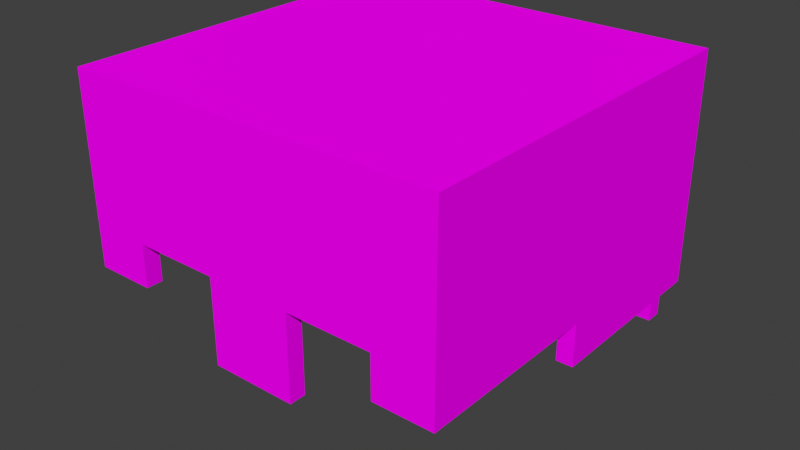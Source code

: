 # Source: generic_1_helmet.blend  (saved by Blender 3.1.7; exported with 4.5.12 LTS)
import bpy
from mathutils import Matrix  # noqa: F401  (used for matrix-valued properties, if any)

bpy.ops.wm.read_factory_settings(use_empty=True)
scene = bpy.context.scene
scene.name = 'Scene'

# ---- collections
col_generic_1_helmet = bpy.data.collections.new('generic_1_helmet'); scene.collection.children.link(col_generic_1_helmet)

# ---- images (referenced by path relative to the original .blend; pixels are not part of the script)
import os
ASSET_DIR = os.environ.get("B2B_ASSET_DIR", "")  # directory of the original .blend (textures are referenced by path, not embedded)
HERE = os.path.dirname(os.path.abspath(__file__))  # packed textures are extracted next to this script under _unpacked/

def load_image(name, relpath, width, height, colorspace="sRGB"):
    """Load a texture the original file referenced (path relative to the .blend, or extracted next to this script)."""
    p = next((c for c in (os.path.join(HERE, relpath), os.path.join(ASSET_DIR, relpath)) if relpath and os.path.exists(c)), "")
    if p:
        img = bpy.data.images.load(p, check_existing=True)
        img.name = name
    else:  # same state as the original file: an image datablock whose file is absent (Cycles renders it pink)
        img = bpy.data.images.new(name, width, height)
        img.source = "FILE"
        img.filepath = "//" + (relpath or name)
    img.colorspace_settings.name = colorspace
    return img
img_diamond_layer_1_png = load_image('diamond_layer_1.png', 'textures/diamond_layer_1.png', 1024, 1024, 'sRGB')
img_gold_layer_1_png = load_image('gold_layer_1.png', 'textures/gold_layer_1.png', 1024, 1024, 'sRGB')
img_iron_layer_1_png = load_image('iron_layer_1.png', 'textures/iron_layer_1.png', 1024, 1024, 'sRGB')

# ---- materials (node trees are filled in below, after node groups)
mat_generic_helmet = bpy.data.materials.new('Generic Helmet')
mat_generic_helmet.roughness = 1.0
mat_generic_helmet.specular_intensity = 0.0

# ---- node groups
ng_generic_helmet = bpy.data.node_groups.new('Generic Helmet', 'ShaderNodeTree')
_s = ng_generic_helmet.interface.new_socket(name='BSDF', in_out='OUTPUT', socket_type='NodeSocketShader')
_s = ng_generic_helmet.interface.new_socket(name='Armor Type', in_out='INPUT', socket_type='NodeSocketFloat')
_s.min_value = 0.0
_s.max_value = 2.0
_s = ng_generic_helmet.interface.new_socket(name='Subsurface', in_out='INPUT', socket_type='NodeSocketFloat')
_s.subtype = 'FACTOR'
_s.min_value = 0.0
_s.max_value = 1.0
_s = ng_generic_helmet.interface.new_socket(name='Subsurface Radius', in_out='INPUT', socket_type='NodeSocketVector')
_s.default_value = (1.0, 0.2, 0.1)
_s.min_value = 0.0
_s.max_value = 100.0
_s = ng_generic_helmet.interface.new_socket(name='Metallic', in_out='INPUT', socket_type='NodeSocketFloat')
_s.subtype = 'FACTOR'
_s.min_value = 0.0
_s.max_value = 1.0
_s = ng_generic_helmet.interface.new_socket(name='Specular', in_out='INPUT', socket_type='NodeSocketFloat')
_s.subtype = 'FACTOR'
_s.min_value = 0.0
_s.max_value = 1.0
_s = ng_generic_helmet.interface.new_socket(name='Roughness', in_out='INPUT', socket_type='NodeSocketFloat')
_s.subtype = 'FACTOR'
_s.default_value = 1.0
_s.min_value = 0.0
_s.max_value = 1.0
_s = ng_generic_helmet.interface.new_socket(name='Clearcoat', in_out='INPUT', socket_type='NodeSocketFloat')
_s.subtype = 'FACTOR'
_s.min_value = 0.0
_s.max_value = 1.0
_s = ng_generic_helmet.interface.new_socket(name='Clearcoat Roughness', in_out='INPUT', socket_type='NodeSocketFloat')
_s.subtype = 'FACTOR'
_s.default_value = 0.03
_s.min_value = 0.0
_s.max_value = 1.0
_s = ng_generic_helmet.interface.new_socket(name='Normal', in_out='INPUT', socket_type='NodeSocketVector')
_s.hide_value = True
_N = ng_generic_helmet.nodes; _L = ng_generic_helmet.links
n0 = _N.new('ShaderNodeTexImage'); n0.name = 'Image Texture'; n0.location = (-378, -378)
n0.image = img_diamond_layer_1_png
n0.interpolation = 'Closest'
n1 = _N.new('ShaderNodeTexImage'); n1.name = 'Image Texture.001'; n1.location = (-375, -124)
n1.image = img_gold_layer_1_png
n1.interpolation = 'Closest'
n2 = _N.new('ShaderNodeTexImage'); n2.name = 'Image Texture.002'; n2.location = (-378, 131)
n2.image = img_iron_layer_1_png
n2.interpolation = 'Closest'
n3 = _N.new('ShaderNodeMath'); n3.name = 'Math.001'; n3.location = (15, 355)
n3.operation = 'SUBTRACT'
n3.inputs[1].default_value = 1.0
n4 = _N.new('ShaderNodeMath'); n4.name = 'Math'; n4.location = (-222, 378)
n4.operation = 'SNAP'
n4.inputs[1].default_value = 1.0
n5 = _N.new('ShaderNodeMix'); n5.name = 'Mix'; n5.location = (115, 118)
n5.data_type = 'RGBA'
n6 = _N.new('NodeGroupOutput'); n6.name = 'Group Output'; n6.location = (774, 0)
n7 = _N.new('ShaderNodeMix'); n7.name = 'Mix.001'; n7.location = (308, 128)
n7.data_type = 'RGBA'
n8 = _N.new('ShaderNodeBsdfPrincipled'); n8.name = 'Principled BSDF'; n8.location = (484, 166)
n8.distribution = 'GGX'
n8.subsurface_method = 'RANDOM_WALK_SKIN'
n8.inputs[3].default_value = 1.45
n8.inputs[8].default_value = 1.0
n8.inputs[21].default_value = 1.2
n8.inputs[27].default_value = (0.0, 0.0, 0.0, 1.0)
n8.inputs[28].default_value = 1.0
n9 = _N.new('ShaderNodeMath'); n9.name = 'Math.002'; n9.location = (-442, 347)
n9.inputs[1].default_value = 0.1
n10 = _N.new('NodeGroupInput'); n10.name = 'Group Input'; n10.location = (-662, 204)
n11 = _N.new('ShaderNodeMix'); n11.name = 'Mix.002'; n11.location = (314, 46)
n11.data_type = 'RGBA'
_L.new(n9.outputs[0], n4.inputs[0])
_L.new(n8.outputs[0], n6.inputs[0])
_L.new(n5.outputs[2], n7.inputs[6])
_L.new(n2.outputs[0], n5.inputs[6])
_L.new(n1.outputs[0], n5.inputs[7])
_L.new(n0.outputs[0], n7.inputs[7])
_L.new(n4.outputs[0], n3.inputs[0])
_L.new(n4.outputs[0], n5.inputs[0])
_L.new(n3.outputs[0], n7.inputs[0])
_L.new(n10.outputs[2], n8.inputs[9])
_L.new(n10.outputs[3], n8.inputs[1])
_L.new(n10.outputs[4], n8.inputs[13])
_L.new(n10.outputs[5], n8.inputs[2])
_L.new(n10.outputs[6], n8.inputs[19])
_L.new(n10.outputs[7], n8.inputs[20])
_L.new(n10.outputs[8], n8.inputs[5])
_L.new(n10.outputs[0], n9.inputs[0])
_L.new(n7.outputs[2], n11.inputs[6])
_L.new(n7.outputs[2], n11.inputs[7])
_L.new(n10.outputs[1], n11.inputs[0])
_L.new(n10.outputs[1], n8.inputs[10])
_L.new(n11.outputs[2], n8.inputs[0])
n6.is_active_output = True
ng_auto_smooth = bpy.data.node_groups.new('Auto Smooth', 'GeometryNodeTree')
_s = ng_auto_smooth.interface.new_socket(name='Geometry', in_out='OUTPUT', socket_type='NodeSocketGeometry')
_s = ng_auto_smooth.interface.new_socket(name='Geometry', in_out='INPUT', socket_type='NodeSocketGeometry')
_s = ng_auto_smooth.interface.new_socket(name='Angle', in_out='INPUT', socket_type='NodeSocketFloat')
_s.subtype = 'ANGLE'
_s.min_value = 0.0
_s.max_value = 3.142
ng_auto_smooth.is_modifier = True
_N = ng_auto_smooth.nodes; _L = ng_auto_smooth.links
n0 = _N.new('NodeGroupOutput'); n0.name = 'Group Output'; n0.location = (480, -100)
n1 = _N.new('NodeGroupInput'); n1.name = 'Group Input'; n1.location = (-420, -300)
n2 = _N.new('NodeGroupInput'); n2.name = 'Group Input.001'; n2.location = (-60, -100)
n3 = _N.new('GeometryNodeSetShadeSmooth'); n3.name = 'Set Shade Smooth'; n3.location = (120, -100)
n3.domain = 'EDGE'
n4 = _N.new('GeometryNodeSetShadeSmooth'); n4.name = 'Set Shade Smooth.001'; n4.location = (300, -100)
n5 = _N.new('GeometryNodeInputMeshEdgeAngle'); n5.name = 'Edge Angle'; n5.location = (-420, -220)
n6 = _N.new('GeometryNodeInputEdgeSmooth'); n6.name = 'Is Edge Smooth'; n6.location = (-60, -160)
n7 = _N.new('GeometryNodeInputShadeSmooth'); n7.name = 'Is Face Smooth'; n7.location = (-240, -340)
n8 = _N.new('FunctionNodeBooleanMath'); n8.name = 'Boolean Math'; n8.location = (-60, -220)
n9 = _N.new('FunctionNodeCompare'); n9.name = 'Compare'; n9.location = (-240, -180)
n9.operation = 'LESS_EQUAL'
_L.new(n5.outputs[0], n9.inputs[0])
_L.new(n4.outputs[0], n0.inputs[0])
_L.new(n1.outputs[1], n9.inputs[1])
_L.new(n9.outputs[0], n8.inputs[0])
_L.new(n7.outputs[0], n8.inputs[1])
_L.new(n2.outputs[0], n3.inputs[0])
_L.new(n6.outputs[0], n3.inputs[1])
_L.new(n3.outputs[0], n4.inputs[0])
_L.new(n8.outputs[0], n3.inputs[2])
n0.is_active_output = True

# ---- material node trees
mat_generic_helmet.use_nodes = True; mat_generic_helmet.node_tree.nodes.clear()
_N = mat_generic_helmet.node_tree.nodes; _L = mat_generic_helmet.node_tree.links
n0 = _N.new('ShaderNodeOutputMaterial'); n0.name = 'Material Output'; n0.location = (495, 300)
n1 = _N.new('ShaderNodeGroup'); n1.name = 'Group'; n1.location = (-82, 292)
n1.width = 235
n1.node_tree = ng_generic_helmet
n1.inputs[0].default_value = 0.0
n1.inputs[1].default_value = 0.0
n1.inputs[2].default_value = (1.0, 0.2, 0.1)
n1.inputs[3].default_value = 0.0
n1.inputs[4].default_value = 0.0
n1.inputs[5].default_value = 1.0
n1.inputs[6].default_value = 0.0
n1.inputs[7].default_value = 0.03
n1.inputs[8].default_value = (0.0, 0.0, 0.0)
_L.new(n1.outputs[0], n0.inputs[0])
n0.is_active_output = True

# ---- world
world_world = bpy.data.worlds.new('World'); scene.world = world_world
world_world.use_nodes = True; world_world.node_tree.nodes.clear()
_N = world_world.node_tree.nodes; _L = world_world.node_tree.links
n0 = _N.new('ShaderNodeOutputWorld'); n0.name = 'World Output'; n0.location = (300, 300)
n1 = _N.new('ShaderNodeBackground'); n1.name = 'Background'; n1.location = (10, 300)
n1.inputs[0].default_value = (0.05088, 0.05088, 0.05088, 1.0)
_L.new(n1.outputs[0], n0.inputs[0])
n0.is_active_output = True
world_world.color = (0.05088, 0.05088, 0.05088)
world_world.use_sun_shadow = False
world_world.sun_shadow_jitter_overblur = 0.0

# ---- meshes
me_head_002 = bpy.data.meshes.new('head.002')
me_head_002.from_pydata([(0.4, 3.2, -0.4), (0.4, 3.2, 0.4), (-0.4, 3.2, 0.4), (-0.4, 2.8, -0.4), (-0.4, 2.9, -0.4), (-0.4, 3.1, -0.4), (0.4, 2.8, -0.4), (0.4, 2.7, 0.4), (-0.3, 3.2, -0.4), (0.3, 3.2, -0.4), (0.3, 3.2, 0.4), (-0.1, 3.2, 0.4), (0.2, 2.5, 0.4), (0.1, 2.5, 0.4), (-0.2, 2.5, 0.4), (0.1, 2.6, 0.4), (-0.1, 2.6, 0.4), (0.1, 2.7, 0.4), (0.2, 2.8, 0.4), (-0.3, 2.8, 0.4), (-0.2, 2.9, 0.4), (0.2, 3.0, 0.4), (0.1, 3.0, 0.4), (-7.451e-09, 3.1, 0.4), (-0.1, 2.7, -0.4), (0.1, 2.7, -0.4), (-0.3, 2.8, -0.4), (-0.1, 2.8, -0.4), (0.3, 2.8, -0.4), (-0.2, 2.9, -0.4), (-0.1, 2.9, -0.4), (0.1, 2.9, -0.4), (-0.3, 3.0, -0.4), (0.2, 3.0, -0.4), (-0.2, 3.1, -0.4), (7.451e-09, 3.1, -0.4), (0.1, 3.1, -0.4), (0.2, 3.1, -0.4), (0.4, 3.2, -0.3), (0.4, 3.2, -0.1), (0.4, 3.2, 0.2), (-0.4, 2.7, 0.3), (-0.4, 2.7, -7.451e-09), (-0.4, 2.8, 0.1), (-0.4, 2.8, -7.451e-09), (-0.4, 2.8, -0.1), (-0.4, 2.8, -0.2), (-0.4, 2.9, 0.1), (-0.4, 2.9, -7.451e-09), (-0.4, 2.9, -0.1), (-0.4, 2.9, -0.3), (-0.4, 3.0, 0.3), (-0.4, 3.0, -7.451e-09), (-0.4, 3.0, -0.2), (-0.4, 3.1, -0.3), (0.4, 2.7, 7.451e-09), (0.4, 2.7, 0.2), (0.4, 2.8, -0.3), (0.4, 2.8, -0.2), (0.4, 2.8, -0.1), (0.4, 2.8, 0.2), (0.4, 2.8, 0.3), (0.4, 2.9, 0.2), (0.4, 3.0, 7.451e-09), (0.4, 3.0, 0.2), (0.4, 3.1, 0.3), (-0.3, 3.2, -7.451e-09), (-0.3, 3.2, -0.2), (-0.3, 3.2, -0.3), (-0.2, 3.2, 0.3), (-0.2, 3.2, -0.2), (-0.2, 3.2, -0.3), (-0.1, 3.2, 0.2), (-0.1, 3.2, -0.3), (-3.725e-09, 3.2, 0.2), (0.1, 3.2, 0.3), (0.2, 3.2, 0.2), (0.2, 3.2, 0.1), (0.2, 3.2, -0.2), (0.3, 3.2, 0.3), (0.3, 3.2, -0.1), (0.3, 3.2, -0.2), (-0.4, 3.2, -0.4), (0.4, 3.1, -0.4), (0.4, 3.1, 0.4), (-0.4, 3.1, 0.4), (-0.3, 3.2, 0.4), (0.4, 3.2, 0.3), (-0.4, 3.2, 0.3), (-0.4, 3.0, -0.4), (0.4, 2.9, -0.4), (0.4, 3.0, -0.4), (0.4, 2.8, 0.4), (0.4, 2.9, 0.4), (0.4, 3.0, 0.4), (-0.4, 2.7, 0.4), (-0.4, 2.8, 0.4), (-0.4, 2.9, 0.4), (-0.4, 3.0, 0.4), (-0.4, 2.8, -0.3), (-0.4, 3.0, -0.3), (-0.3, 2.6, 0.4), (-0.3, 2.7, 0.4), (-0.3, 2.9, 0.4), (-0.3, 3.0, 0.4), (-0.3, 3.1, 0.4), (0.4, 2.7, 0.3), (0.4, 2.9, 0.3), (0.4, 3.0, 0.3), (0.3, 2.9, -0.4), (0.3, 3.0, -0.4), (0.3, 3.1, -0.4), (-0.2, 3.2, -0.4), (-0.1, 3.2, -0.4), (7.451e-09, 3.2, -0.4), (0.1, 3.2, -0.4), (0.2, 3.2, -0.4), (0.2, 3.2, 0.4), (0.1, 3.2, 0.4), (-7.451e-09, 3.2, 0.4), (-0.2, 3.2, 0.4), (-7.451e-09, 2.5, 0.4), (-0.1, 2.5, 0.4), (0.3, 2.6, 0.4), (0.2, 2.6, 0.4), (-7.451e-09, 2.6, 0.4), (-0.2, 2.6, 0.4), (0.3, 2.7, 0.4), (0.2, 2.7, 0.4), (-7.451e-09, 2.7, 0.4), (-0.1, 2.7, 0.4), (-0.2, 2.7, 0.4), (0.3, 2.8, 0.4), (0.1, 2.8, 0.4), (-7.451e-09, 2.8, 0.4), (-0.1, 2.8, 0.4), (-0.2, 2.8, 0.4), (0.3, 2.9, 0.4), (0.2, 2.9, 0.4), (0.1, 2.9, 0.4), (-7.451e-09, 2.9, 0.4), (-0.1, 2.9, 0.4), (0.3, 3.0, 0.4), (-7.451e-09, 3.0, 0.4), (-0.1, 3.0, 0.4), (-0.2, 3.0, 0.4), (0.3, 3.1, 0.4), (0.2, 3.1, 0.4), (0.1, 3.1, 0.4), (-0.1, 3.1, 0.4), (-0.2, 3.1, 0.4), (7.451e-09, 2.7, -0.4), (7.451e-09, 2.8, -0.4), (0.1, 2.8, -0.4), (-0.3, 2.9, -0.4), (7.451e-09, 2.9, -0.4), (0.2, 2.9, -0.4), (-0.2, 3.0, -0.4), (-0.1, 3.0, -0.4), (7.451e-09, 3.0, -0.4), (0.1, 3.0, -0.4), (-0.3, 3.1, -0.4), (-0.1, 3.1, -0.4), (5.588e-09, 3.2, -0.3), (0.1, 3.2, -0.3), (0.2, 3.2, -0.3), (0.3, 3.2, -0.3), (0.4, 3.2, -0.2), (0.4, 3.2, 7.451e-09), (0.4, 3.2, 0.1), (-0.4, 3.2, -0.3), (-0.4, 3.2, -0.2), (-0.4, 3.2, -0.1), (-0.4, 3.2, 7.451e-09), (-0.4, 3.2, 0.1), (-0.4, 3.2, 0.2), (-0.4, 2.7, 0.2), (-0.4, 2.7, 0.1), (-0.4, 2.8, 0.3), (-0.4, 2.8, 0.2), (-0.4, 2.9, 0.3), (-0.4, 2.9, 0.2), (-0.4, 2.9, -0.2), (-0.4, 3.0, 0.2), (-0.4, 3.0, 0.1), (-0.4, 3.0, -0.1), (-0.4, 3.1, 0.3), (-0.4, 3.1, 0.2), (-0.4, 3.1, 0.1), (-0.4, 3.1, -7.451e-09), (-0.4, 3.1, -0.1), (-0.4, 3.1, -0.2), (0.4, 2.7, 0.1), (0.4, 2.8, 7.451e-09), (0.4, 2.8, 0.1), (0.4, 2.9, -0.3), (0.4, 2.9, -0.2), (0.4, 2.9, -0.1), (0.4, 2.9, 7.451e-09), (0.4, 2.9, 0.1), (0.4, 3.0, -0.3), (0.4, 3.0, -0.2), (0.4, 3.0, -0.1), (0.4, 3.0, 0.1), (0.4, 3.1, -0.3), (0.4, 3.1, -0.2), (0.4, 3.1, -0.1), (0.4, 3.1, 7.451e-09), (0.4, 3.1, 0.1), (0.4, 3.1, 0.2), (-0.3, 3.2, 0.3), (-0.3, 3.2, 0.2), (-0.3, 3.2, 0.1), (-0.3, 3.2, -0.1), (-0.2, 3.2, 0.2), (-0.2, 3.2, 0.1), (-0.2, 3.2, -7.451e-09), (-0.2, 3.2, -0.1), (-0.1, 3.2, 0.3), (-0.1, 3.2, 0.1), (-0.1, 3.2, -7.451e-09), (-0.1, 3.2, -0.1), (-0.1, 3.2, -0.2), (-5.588e-09, 3.2, 0.3), (-1.863e-09, 3.2, 0.1), (0.0, 3.2, -7.451e-09), (1.863e-09, 3.2, -0.1), (3.725e-09, 3.2, -0.2), (0.1, 3.2, 0.2), (0.1, 3.2, 0.1), (0.1, 3.2, -7.451e-09), (0.1, 3.2, -0.1), (0.1, 3.2, -0.2), (0.2, 3.2, 0.3), (0.2, 3.2, -7.451e-09), (0.2, 3.2, -0.1), (0.3, 3.2, 0.2), (0.3, 3.2, 0.1), (0.3, 3.2, -7.451e-09), (0.4, 2.6, 0.4), (0.4, 2.7, 0.4), (-0.4, 2.6, 0.4), (-0.4, 2.7, 0.4), (-0.3, 2.6, 0.4), (-0.3, 2.7, 0.4), (0.3, 2.6, 0.4), (0.3, 2.7, 0.4)], [], [(161, 5, 82, 8), (204, 83, 0, 38), (146, 84, 1, 10), (186, 85, 2, 88), (166, 38, 0, 9), (41, 95, 96, 178), (178, 96, 97, 180), (180, 97, 98, 51), (51, 98, 85, 186), (127, 7, 92, 132), (132, 92, 93, 137), (137, 93, 94, 142), (142, 94, 84, 146), (57, 6, 90, 195), (195, 90, 91, 200), (200, 91, 83, 204), (26, 3, 4, 154), (154, 4, 89, 32), (32, 89, 5, 161), (91, 110, 111, 83), (110, 33, 37, 111), (33, 160, 36, 37), (160, 159, 35, 36), (159, 158, 162, 35), (158, 157, 34, 162), (157, 32, 161, 34), (90, 109, 110, 91), (109, 156, 33, 110), (156, 31, 160, 33), (31, 155, 159, 160), (155, 30, 158, 159), (30, 29, 157, 158), (29, 154, 32, 157), (6, 28, 109, 90), (153, 152, 155, 31), (152, 27, 30, 155), (25, 151, 152, 153), (151, 24, 27, 152), (98, 104, 105, 85), (104, 145, 150, 105), (145, 144, 149, 150), (144, 143, 23, 149), (143, 22, 148, 23), (22, 21, 147, 148), (21, 142, 146, 147), (97, 103, 104, 98), (103, 20, 145, 104), (20, 141, 144, 145), (141, 140, 143, 144), (140, 139, 22, 143), (139, 138, 21, 22), (138, 137, 142, 21), (96, 19, 103, 97), (19, 136, 20, 103), (136, 135, 141, 20), (135, 134, 140, 141), (134, 133, 139, 140), (133, 18, 138, 139), (18, 132, 137, 138), (95, 102, 19, 96), (102, 131, 136, 19), (131, 130, 135, 136), (130, 129, 134, 135), (129, 17, 133, 134), (17, 128, 18, 133), (128, 127, 132, 18), (101, 126, 131, 102), (126, 16, 130, 131), (16, 125, 129, 130), (125, 15, 17, 129), (15, 124, 128, 17), (124, 123, 127, 128), (14, 122, 16, 126), (122, 121, 125, 16), (121, 13, 15, 125), (13, 12, 124, 15), (170, 68, 8, 82), (68, 71, 112, 8), (71, 73, 113, 112), (73, 163, 114, 113), (163, 164, 115, 114), (164, 165, 116, 115), (165, 166, 9, 116), (85, 105, 86, 2), (105, 150, 120, 86), (150, 149, 11, 120), (149, 23, 119, 11), (23, 148, 118, 119), (148, 147, 117, 118), (147, 146, 10, 117), (83, 111, 9, 0), (111, 37, 116, 9), (37, 36, 115, 116), (36, 35, 114, 115), (35, 162, 113, 114), (162, 34, 112, 113), (34, 161, 8, 112), (117, 10, 79, 233), (233, 79, 236, 76), (76, 236, 237, 77), (77, 237, 238, 234), (234, 238, 80, 235), (235, 80, 81, 78), (78, 81, 166, 165), (118, 117, 233, 75), (75, 233, 76, 228), (228, 76, 77, 229), (229, 77, 234, 230), (230, 234, 235, 231), (231, 235, 78, 232), (232, 78, 165, 164), (119, 118, 75, 223), (223, 75, 228, 74), (74, 228, 229, 224), (224, 229, 230, 225), (225, 230, 231, 226), (226, 231, 232, 227), (227, 232, 164, 163), (11, 119, 223, 218), (218, 223, 74, 72), (72, 74, 224, 219), (219, 224, 225, 220), (220, 225, 226, 221), (221, 226, 227, 222), (222, 227, 163, 73), (120, 11, 218, 69), (69, 218, 72, 214), (214, 72, 219, 215), (215, 219, 220, 216), (216, 220, 221, 217), (217, 221, 222, 70), (70, 222, 73, 71), (86, 120, 69, 210), (210, 69, 214, 211), (211, 214, 215, 212), (212, 215, 216, 66), (66, 216, 217, 213), (213, 217, 70, 67), (67, 70, 71, 68), (2, 86, 210, 88), (88, 210, 211, 175), (175, 211, 212, 174), (174, 212, 66, 173), (173, 66, 213, 172), (172, 213, 67, 171), (171, 67, 68, 170), (94, 108, 65, 84), (108, 64, 209, 65), (64, 203, 208, 209), (203, 63, 207, 208), (63, 202, 206, 207), (202, 201, 205, 206), (201, 200, 204, 205), (93, 107, 108, 94), (107, 62, 64, 108), (62, 199, 203, 64), (199, 198, 63, 203), (198, 197, 202, 63), (197, 196, 201, 202), (196, 195, 200, 201), (92, 61, 107, 93), (61, 60, 62, 107), (60, 194, 199, 62), (194, 193, 198, 199), (193, 59, 197, 198), (59, 58, 196, 197), (58, 57, 195, 196), (7, 106, 61, 92), (106, 56, 60, 61), (56, 192, 194, 60), (192, 55, 193, 194), (89, 100, 54, 5), (100, 53, 191, 54), (53, 185, 190, 191), (185, 52, 189, 190), (52, 184, 188, 189), (184, 183, 187, 188), (183, 51, 186, 187), (4, 50, 100, 89), (50, 182, 53, 100), (182, 49, 185, 53), (49, 48, 52, 185), (48, 47, 184, 52), (47, 181, 183, 184), (181, 180, 51, 183), (3, 99, 50, 4), (99, 46, 182, 50), (46, 45, 49, 182), (45, 44, 48, 49), (44, 43, 47, 48), (43, 179, 181, 47), (179, 178, 180, 181), (42, 177, 43, 44), (177, 176, 179, 43), (176, 41, 178, 179), (10, 1, 87, 79), (79, 87, 40, 236), (236, 40, 169, 237), (237, 169, 168, 238), (238, 168, 39, 80), (80, 39, 167, 81), (81, 167, 38, 166), (5, 54, 170, 82), (54, 191, 171, 170), (191, 190, 172, 171), (190, 189, 173, 172), (189, 188, 174, 173), (188, 187, 175, 174), (187, 186, 88, 175), (84, 65, 87, 1), (65, 209, 40, 87), (209, 208, 169, 40), (208, 207, 168, 169), (207, 206, 39, 168), (206, 205, 167, 39), (205, 204, 38, 167), (245, 239, 240, 246), (241, 243, 244, 242)])
me_head_002.polygons.foreach_set('use_smooth', [True] * 218)
_uv = me_head_002.uv_layers.new(name='UVMap')
_uv.uv.foreach_set('vector', [0.238, 0.7261, 0.2463, 0.7261, 0.2463, 0.7427, 0.238, 0.7427, 0.113, 0.7261, 0.1213, 0.7261, 0.1213, 0.7427, 0.113, 0.7427, 0.488, 0.7261, 0.4963, 0.7261, 0.4963, 0.7427, 0.488, 0.7427, 0.363, 0.7261, 0.3713, 0.7261, 0.3713, 0.7427, 0.363, 0.7427, 0.137, 0.7739, 0.1287, 0.7739, 0.1287, 0.7573, 0.137, 0.7573, 0.363, 0.6011, 0.3713, 0.6011, 0.3713, 0.6177, 0.363, 0.6177, 0.363, 0.6323, 0.3713, 0.6323, 0.3713, 0.6489, 0.363, 0.6489, 0.363, 0.6636, 0.3713, 0.6636, 0.3713, 0.6802, 0.363, 0.6802, 0.363, 0.6948, 0.3713, 0.6948, 0.3713, 0.7114, 0.363, 0.7114, 0.488, 0.6011, 0.4963, 0.6011, 0.4963, 0.6177, 0.488, 0.6177, 0.488, 0.6323, 0.4963, 0.6323, 0.4963, 0.6489, 0.488, 0.6489, 0.488, 0.6636, 0.4963, 0.6636, 0.4963, 0.6802, 0.488, 0.6802, 0.488, 0.6948, 0.4963, 0.6948, 0.4963, 0.7114, 0.488, 0.7114, 0.113, 0.6323, 0.1213, 0.6323, 0.1213, 0.6489, 0.113, 0.6489, 0.113, 0.6636, 0.1213, 0.6636, 0.1213, 0.6802, 0.113, 0.6802, 0.113, 0.6948, 0.1213, 0.6948, 0.1213, 0.7114, 0.113, 0.7114, 0.238, 0.6323, 0.2463, 0.6323, 0.2463, 0.6489, 0.238, 0.6489, 0.238, 0.6636, 0.2463, 0.6636, 0.2463, 0.6802, 0.238, 0.6802, 0.238, 0.6948, 0.2463, 0.6948, 0.2463, 0.7114, 0.238, 0.7114, 0.1287, 0.6948, 0.137, 0.6948, 0.137, 0.7114, 0.1287, 0.7114, 0.1443, 0.6948, 0.1526, 0.6948, 0.1526, 0.7114, 0.1443, 0.7114, 0.1599, 0.6948, 0.1682, 0.6948, 0.1682, 0.7114, 0.1599, 0.7114, 0.1755, 0.6948, 0.1838, 0.6948, 0.1838, 0.7114, 0.1755, 0.7114, 0.1912, 0.6948, 0.1995, 0.6948, 0.1995, 0.7114, 0.1912, 0.7114, 0.2068, 0.6948, 0.2151, 0.6948, 0.2151, 0.7114, 0.2068, 0.7114, 0.2224, 0.6948, 0.2307, 0.6948, 0.2307, 0.7114, 0.2224, 0.7114, 0.1287, 0.6636, 0.137, 0.6636, 0.137, 0.6802, 0.1287, 0.6802, 0.1443, 0.6636, 0.1526, 0.6636, 0.1526, 0.6802, 0.1443, 0.6802, 0.1599, 0.6636, 0.1682, 0.6636, 0.1682, 0.6802, 0.1599, 0.6802, 0.1755, 0.6636, 0.1838, 0.6636, 0.1838, 0.6802, 0.1755, 0.6802, 0.1912, 0.6636, 0.1995, 0.6636, 0.1995, 0.6802, 0.1912, 0.6802, 0.2068, 0.6636, 0.2151, 0.6636, 0.2151, 0.6802, 0.2068, 0.6802, 0.2224, 0.6636, 0.2307, 0.6636, 0.2307, 0.6802, 0.2224, 0.6802, 0.1287, 0.6323, 0.137, 0.6323, 0.137, 0.6489, 0.1287, 0.6489, 0.1755, 0.6323, 0.1838, 0.6323, 0.1838, 0.6489, 0.1755, 0.6489, 0.1912, 0.6323, 0.1995, 0.6323, 0.1995, 0.6489, 0.1912, 0.6489, 0.1755, 0.6011, 0.1838, 0.6011, 0.1838, 0.6177, 0.1755, 0.6177, 0.1912, 0.6011, 0.1995, 0.6011, 0.1995, 0.6177, 0.1912, 0.6177, 0.3787, 0.6948, 0.387, 0.6948, 0.387, 0.7114, 0.3787, 0.7114, 0.3943, 0.6948, 0.4026, 0.6948, 0.4026, 0.7114, 0.3943, 0.7114, 0.4099, 0.6948, 0.4182, 0.6948, 0.4182, 0.7114, 0.4099, 0.7114, 0.4255, 0.6948, 0.4338, 0.6948, 0.4338, 0.7114, 0.4255, 0.7114, 0.4412, 0.6948, 0.4495, 0.6948, 0.4495, 0.7114, 0.4412, 0.7114, 0.4568, 0.6948, 0.4651, 0.6948, 0.4651, 0.7114, 0.4568, 0.7114, 0.4724, 0.6948, 0.4807, 0.6948, 0.4807, 0.7114, 0.4724, 0.7114, 0.3787, 0.6636, 0.387, 0.6636, 0.387, 0.6802, 0.3787, 0.6802, 0.3943, 0.6636, 0.4026, 0.6636, 0.4026, 0.6802, 0.3943, 0.6802, 0.4099, 0.6636, 0.4182, 0.6636, 0.4182, 0.6802, 0.4099, 0.6802, 0.4255, 0.6636, 0.4338, 0.6636, 0.4338, 0.6802, 0.4255, 0.6802, 0.4412, 0.6636, 0.4495, 0.6636, 0.4495, 0.6802, 0.4412, 0.6802, 0.4568, 0.6636, 0.4651, 0.6636, 0.4651, 0.6802, 0.4568, 0.6802, 0.4724, 0.6636, 0.4807, 0.6636, 0.4807, 0.6802, 0.4724, 0.6802, 0.3787, 0.6323, 0.387, 0.6323, 0.387, 0.6489, 0.3787, 0.6489, 0.3943, 0.6323, 0.4026, 0.6323, 0.4026, 0.6489, 0.3943, 0.6489, 0.4099, 0.6323, 0.4182, 0.6323, 0.4182, 0.6489, 0.4099, 0.6489, 0.4255, 0.6323, 0.4338, 0.6323, 0.4338, 0.6489, 0.4255, 0.6489, 0.4412, 0.6323, 0.4495, 0.6323, 0.4495, 0.6489, 0.4412, 0.6489, 0.4568, 0.6323, 0.4651, 0.6323, 0.4651, 0.6489, 0.4568, 0.6489, 0.4724, 0.6323, 0.4807, 0.6323, 0.4807, 0.6489, 0.4724, 0.6489, 0.3787, 0.6011, 0.387, 0.6011, 0.387, 0.6177, 0.3787, 0.6177, 0.3943, 0.6011, 0.4026, 0.6011, 0.4026, 0.6177, 0.3943, 0.6177, 0.4099, 0.6011, 0.4182, 0.6011, 0.4182, 0.6177, 0.4099, 0.6177, 0.4255, 0.6011, 0.4338, 0.6011, 0.4338, 0.6177, 0.4255, 0.6177, 0.4412, 0.6011, 0.4495, 0.6011, 0.4495, 0.6177, 0.4412, 0.6177, 0.4568, 0.6011, 0.4651, 0.6011, 0.4651, 0.6177, 0.4568, 0.6177, 0.4724, 0.6011, 0.4807, 0.6011, 0.4807, 0.6177, 0.4724, 0.6177, 0.3943, 0.5698, 0.4026, 0.5698, 0.4026, 0.5864, 0.3943, 0.5864, 0.4099, 0.5698, 0.4182, 0.5698, 0.4182, 0.5864, 0.4099, 0.5864, 0.4255, 0.5698, 0.4338, 0.5698, 0.4338, 0.5864, 0.4255, 0.5864, 0.4412, 0.5698, 0.4495, 0.5698, 0.4495, 0.5864, 0.4412, 0.5864, 0.4568, 0.5698, 0.4651, 0.5698, 0.4651, 0.5864, 0.4568, 0.5864, 0.4724, 0.5698, 0.4807, 0.5698, 0.4807, 0.5864, 0.4724, 0.5864, 0.4099, 0.5386, 0.4182, 0.5386, 0.4182, 0.5552, 0.4099, 0.5552, 0.4255, 0.5386, 0.4338, 0.5386, 0.4338, 0.5552, 0.4255, 0.5552, 0.4412, 0.5386, 0.4495, 0.5386, 0.4495, 0.5552, 0.4412, 0.5552, 0.4568, 0.5386, 0.4651, 0.5386, 0.4651, 0.5552, 0.4568, 0.5552, 0.2463, 0.7739, 0.238, 0.7739, 0.238, 0.7573, 0.2463, 0.7573, 0.2307, 0.7739, 0.2224, 0.7739, 0.2224, 0.7573, 0.2307, 0.7573, 0.2151, 0.7739, 0.2068, 0.7739, 0.2068, 0.7573, 0.2151, 0.7573, 0.1995, 0.7739, 0.1912, 0.7739, 0.1912, 0.7573, 0.1995, 0.7573, 0.1838, 0.7739, 0.1755, 0.7739, 0.1755, 0.7573, 0.1838, 0.7573, 0.1682, 0.7739, 0.1599, 0.7739, 0.1599, 0.7573, 0.1682, 0.7573, 0.1526, 0.7739, 0.1443, 0.7739, 0.1443, 0.7573, 0.1526, 0.7573, 0.3787, 0.7261, 0.387, 0.7261, 0.387, 0.7427, 0.3787, 0.7427, 0.3943, 0.7261, 0.4026, 0.7261, 0.4026, 0.7427, 0.3943, 0.7427, 0.4099, 0.7261, 0.4182, 0.7261, 0.4182, 0.7427, 0.4099, 0.7427, 0.4255, 0.7261, 0.4338, 0.7261, 0.4338, 0.7427, 0.4255, 0.7427, 0.4412, 0.7261, 0.4495, 0.7261, 0.4495, 0.7427, 0.4412, 0.7427, 0.4568, 0.7261, 0.4651, 0.7261, 0.4651, 0.7427, 0.4568, 0.7427, 0.4724, 0.7261, 0.4807, 0.7261, 0.4807, 0.7427, 0.4724, 0.7427, 0.1287, 0.7261, 0.137, 0.7261, 0.137, 0.7427, 0.1287, 0.7427, 0.1443, 0.7261, 0.1526, 0.7261, 0.1526, 0.7427, 0.1443, 0.7427, 0.1599, 0.7261, 0.1682, 0.7261, 0.1682, 0.7427, 0.1599, 0.7427, 0.1755, 0.7261, 0.1838, 0.7261, 0.1838, 0.7427, 0.1755, 0.7427, 0.1912, 0.7261, 0.1995, 0.7261, 0.1995, 0.7427, 0.1912, 0.7427, 0.2068, 0.7261, 0.2151, 0.7261, 0.2151, 0.7427, 0.2068, 0.7427, 0.2224, 0.7261, 0.2307, 0.7261, 0.2307, 0.7427, 0.2224, 0.7427, 0.1526, 0.9927, 0.1443, 0.9927, 0.1443, 0.9761, 0.1526, 0.9761, 0.1526, 0.9614, 0.1443, 0.9614, 0.1443, 0.9448, 0.1526, 0.9448, 0.1526, 0.9302, 0.1443, 0.9302, 0.1443, 0.9136, 0.1526, 0.9136, 0.1526, 0.8989, 0.1443, 0.8989, 0.1443, 0.8823, 0.1526, 0.8823, 0.1526, 0.8677, 0.1443, 0.8677, 0.1443, 0.8511, 0.1526, 0.8511, 0.1526, 0.8364, 0.1443, 0.8364, 0.1443, 0.8198, 0.1526, 0.8198, 0.1526, 0.8052, 0.1443, 0.8052, 0.1443, 0.7886, 0.1526, 0.7886, 0.1682, 0.9927, 0.1599, 0.9927, 0.1599, 0.9761, 0.1682, 0.9761, 0.1682, 0.9614, 0.1599, 0.9614, 0.1599, 0.9448, 0.1682, 0.9448, 0.1682, 0.9302, 0.1599, 0.9302, 0.1599, 0.9136, 0.1682, 0.9136, 0.1682, 0.8989, 0.1599, 0.8989, 0.1599, 0.8823, 0.1682, 0.8823, 0.1682, 0.8677, 0.1599, 0.8677, 0.1599, 0.8511, 0.1682, 0.8511, 0.1682, 0.8364, 0.1599, 0.8364, 0.1599, 0.8198, 0.1682, 0.8198, 0.1682, 0.8052, 0.1599, 0.8052, 0.1599, 0.7886, 0.1682, 0.7886, 0.1838, 0.9927, 0.1755, 0.9927, 0.1755, 0.9761, 0.1838, 0.9761, 0.1838, 0.9614, 0.1755, 0.9614, 0.1755, 0.9448, 0.1838, 0.9448, 0.1838, 0.9302, 0.1755, 0.9302, 0.1755, 0.9136, 0.1838, 0.9136, 0.1838, 0.8989, 0.1755, 0.8989, 0.1755, 0.8823, 0.1838, 0.8823, 0.1838, 0.8677, 0.1755, 0.8677, 0.1755, 0.8511, 0.1838, 0.8511, 0.1838, 0.8364, 0.1755, 0.8364, 0.1755, 0.8198, 0.1838, 0.8198, 0.1838, 0.8052, 0.1755, 0.8052, 0.1755, 0.7886, 0.1838, 0.7886, 0.1995, 0.9927, 0.1912, 0.9927, 0.1912, 0.9761, 0.1995, 0.9761, 0.1995, 0.9614, 0.1912, 0.9614, 0.1912, 0.9448, 0.1995, 0.9448, 0.1995, 0.9302, 0.1912, 0.9302, 0.1912, 0.9136, 0.1995, 0.9136, 0.1995, 0.8989, 0.1912, 0.8989, 0.1912, 0.8823, 0.1995, 0.8823, 0.1995, 0.8677, 0.1912, 0.8677, 0.1912, 0.8511, 0.1995, 0.8511, 0.1995, 0.8364, 0.1912, 0.8364, 0.1912, 0.8198, 0.1995, 0.8198, 0.1995, 0.8052, 0.1912, 0.8052, 0.1912, 0.7886, 0.1995, 0.7886, 0.2151, 0.9927, 0.2068, 0.9927, 0.2068, 0.9761, 0.2151, 0.9761, 0.2151, 0.9614, 0.2068, 0.9614, 0.2068, 0.9448, 0.2151, 0.9448, 0.2151, 0.9302, 0.2068, 0.9302, 0.2068, 0.9136, 0.2151, 0.9136, 0.2151, 0.8989, 0.2068, 0.8989, 0.2068, 0.8823, 0.2151, 0.8823, 0.2151, 0.8677, 0.2068, 0.8677, 0.2068, 0.8511, 0.2151, 0.8511, 0.2151, 0.8364, 0.2068, 0.8364, 0.2068, 0.8198, 0.2151, 0.8198, 0.2151, 0.8052, 0.2068, 0.8052, 0.2068, 0.7886, 0.2151, 0.7886, 0.2307, 0.9927, 0.2224, 0.9927, 0.2224, 0.9761, 0.2307, 0.9761, 0.2307, 0.9614, 0.2224, 0.9614, 0.2224, 0.9448, 0.2307, 0.9448, 0.2307, 0.9302, 0.2224, 0.9302, 0.2224, 0.9136, 0.2307, 0.9136, 0.2307, 0.8989, 0.2224, 0.8989, 0.2224, 0.8823, 0.2307, 0.8823, 0.2307, 0.8677, 0.2224, 0.8677, 0.2224, 0.8511, 0.2307, 0.8511, 0.2307, 0.8364, 0.2224, 0.8364, 0.2224, 0.8198, 0.2307, 0.8198, 0.2307, 0.8052, 0.2224, 0.8052, 0.2224, 0.7886, 0.2307, 0.7886, 0.2463, 0.9927, 0.238, 0.9927, 0.238, 0.9761, 0.2463, 0.9761, 0.2463, 0.9614, 0.238, 0.9614, 0.238, 0.9448, 0.2463, 0.9448, 0.2463, 0.9302, 0.238, 0.9302, 0.238, 0.9136, 0.2463, 0.9136, 0.2463, 0.8989, 0.238, 0.8989, 0.238, 0.8823, 0.2463, 0.8823, 0.2463, 0.8677, 0.238, 0.8677, 0.238, 0.8511, 0.2463, 0.8511, 0.2463, 0.8364, 0.238, 0.8364, 0.238, 0.8198, 0.2463, 0.8198, 0.2463, 0.8052, 0.238, 0.8052, 0.238, 0.7886, 0.2463, 0.7886, 0.003662, 0.6948, 0.01196, 0.6948, 0.01196, 0.7114, 0.003662, 0.7114, 0.01929, 0.6948, 0.02759, 0.6948, 0.02759, 0.7114, 0.01929, 0.7114, 0.03491, 0.6948, 0.04321, 0.6948, 0.04321, 0.7114, 0.03491, 0.7114, 0.05054, 0.6948, 0.05884, 0.6948, 0.05884, 0.7114, 0.05054, 0.7114, 0.06616, 0.6948, 0.07446, 0.6948, 0.07446, 0.7114, 0.06616, 0.7114, 0.08179, 0.6948, 0.09009, 0.6948, 0.09009, 0.7114, 0.08179, 0.7114, 0.09741, 0.6948, 0.1057, 0.6948, 0.1057, 0.7114, 0.09741, 0.7114, 0.003662, 0.6636, 0.01196, 0.6636, 0.01196, 0.6802, 0.003662, 0.6802, 0.01929, 0.6636, 0.02759, 0.6636, 0.02759, 0.6802, 0.01929, 0.6802, 0.03491, 0.6636, 0.04321, 0.6636, 0.04321, 0.6802, 0.03491, 0.6802, 0.05054, 0.6636, 0.05884, 0.6636, 0.05884, 0.6802, 0.05054, 0.6802, 0.06616, 0.6636, 0.07446, 0.6636, 0.07446, 0.6802, 0.06616, 0.6802, 0.08179, 0.6636, 0.09009, 0.6636, 0.09009, 0.6802, 0.08179, 0.6802, 0.09741, 0.6636, 0.1057, 0.6636, 0.1057, 0.6802, 0.09741, 0.6802, 0.003662, 0.6323, 0.01196, 0.6323, 0.01196, 0.6489, 0.003662, 0.6489, 0.01929, 0.6323, 0.02759, 0.6323, 0.02759, 0.6489, 0.01929, 0.6489, 0.03491, 0.6323, 0.04321, 0.6323, 0.04321, 0.6489, 0.03491, 0.6489, 0.05054, 0.6323, 0.05884, 0.6323, 0.05884, 0.6489, 0.05054, 0.6489, 0.06616, 0.6323, 0.07446, 0.6323, 0.07446, 0.6489, 0.06616, 0.6489, 0.08179, 0.6323, 0.09009, 0.6323, 0.09009, 0.6489, 0.08179, 0.6489, 0.09741, 0.6323, 0.1057, 0.6323, 0.1057, 0.6489, 0.09741, 0.6489, 0.003662, 0.6011, 0.01196, 0.6011, 0.01196, 0.6177, 0.003662, 0.6177, 0.01929, 0.6011, 0.02759, 0.6011, 0.02759, 0.6177, 0.01929, 0.6177, 0.03491, 0.6011, 0.04321, 0.6011, 0.04321, 0.6177, 0.03491, 0.6177, 0.05054, 0.6011, 0.05884, 0.6011, 0.05884, 0.6177, 0.05054, 0.6177, 0.2537, 0.6948, 0.262, 0.6948, 0.262, 0.7114, 0.2537, 0.7114, 0.2693, 0.6948, 0.2776, 0.6948, 0.2776, 0.7114, 0.2693, 0.7114, 0.2849, 0.6948, 0.2932, 0.6948, 0.2932, 0.7114, 0.2849, 0.7114, 0.3005, 0.6948, 0.3088, 0.6948, 0.3088, 0.7114, 0.3005, 0.7114, 0.3162, 0.6948, 0.3245, 0.6948, 0.3245, 0.7114, 0.3162, 0.7114, 0.3318, 0.6948, 0.3401, 0.6948, 0.3401, 0.7114, 0.3318, 0.7114, 0.3474, 0.6948, 0.3557, 0.6948, 0.3557, 0.7114, 0.3474, 0.7114, 0.2537, 0.6636, 0.262, 0.6636, 0.262, 0.6802, 0.2537, 0.6802, 0.2693, 0.6636, 0.2776, 0.6636, 0.2776, 0.6802, 0.2693, 0.6802, 0.2849, 0.6636, 0.2932, 0.6636, 0.2932, 0.6802, 0.2849, 0.6802, 0.3005, 0.6636, 0.3088, 0.6636, 0.3088, 0.6802, 0.3005, 0.6802, 0.3162, 0.6636, 0.3245, 0.6636, 0.3245, 0.6802, 0.3162, 0.6802, 0.3318, 0.6636, 0.3401, 0.6636, 0.3401, 0.6802, 0.3318, 0.6802, 0.3474, 0.6636, 0.3557, 0.6636, 0.3557, 0.6802, 0.3474, 0.6802, 0.2537, 0.6323, 0.262, 0.6323, 0.262, 0.6489, 0.2537, 0.6489, 0.2693, 0.6323, 0.2776, 0.6323, 0.2776, 0.6489, 0.2693, 0.6489, 0.2849, 0.6323, 0.2932, 0.6323, 0.2932, 0.6489, 0.2849, 0.6489, 0.3005, 0.6323, 0.3088, 0.6323, 0.3088, 0.6489, 0.3005, 0.6489, 0.3162, 0.6323, 0.3245, 0.6323, 0.3245, 0.6489, 0.3162, 0.6489, 0.3318, 0.6323, 0.3401, 0.6323, 0.3401, 0.6489, 0.3318, 0.6489, 0.3474, 0.6323, 0.3557, 0.6323, 0.3557, 0.6489, 0.3474, 0.6489, 0.3162, 0.6011, 0.3245, 0.6011, 0.3245, 0.6177, 0.3162, 0.6177, 0.3318, 0.6011, 0.3401, 0.6011, 0.3401, 0.6177, 0.3318, 0.6177, 0.3474, 0.6011, 0.3557, 0.6011, 0.3557, 0.6177, 0.3474, 0.6177, 0.137, 0.9927, 0.1287, 0.9927, 0.1287, 0.9761, 0.137, 0.9761, 0.137, 0.9614, 0.1287, 0.9614, 0.1287, 0.9448, 0.137, 0.9448, 0.137, 0.9302, 0.1287, 0.9302, 0.1287, 0.9136, 0.137, 0.9136, 0.137, 0.8989, 0.1287, 0.8989, 0.1287, 0.8823, 0.137, 0.8823, 0.137, 0.8677, 0.1287, 0.8677, 0.1287, 0.8511, 0.137, 0.8511, 0.137, 0.8364, 0.1287, 0.8364, 0.1287, 0.8198, 0.137, 0.8198, 0.137, 0.8052, 0.1287, 0.8052, 0.1287, 0.7886, 0.137, 0.7886, 0.2537, 0.7261, 0.262, 0.7261, 0.262, 0.7427, 0.2537, 0.7427, 0.2693, 0.7261, 0.2776, 0.7261, 0.2776, 0.7427, 0.2693, 0.7427, 0.2849, 0.7261, 0.2932, 0.7261, 0.2932, 0.7427, 0.2849, 0.7427, 0.3005, 0.7261, 0.3088, 0.7261, 0.3088, 0.7427, 0.3005, 0.7427, 0.3162, 0.7261, 0.3245, 0.7261, 0.3245, 0.7427, 0.3162, 0.7427, 0.3318, 0.7261, 0.3401, 0.7261, 0.3401, 0.7427, 0.3318, 0.7427, 0.3474, 0.7261, 0.3557, 0.7261, 0.3557, 0.7427, 0.3474, 0.7427, 0.003662, 0.7261, 0.01196, 0.7261, 0.01196, 0.7427, 0.003662, 0.7427, 0.01929, 0.7261, 0.02759, 0.7261, 0.02759, 0.7427, 0.01929, 0.7427, 0.03491, 0.7261, 0.04321, 0.7261, 0.04321, 0.7427, 0.03491, 0.7427, 0.05054, 0.7261, 0.05884, 0.7261, 0.05884, 0.7427, 0.05054, 0.7427, 0.06616, 0.7261, 0.07446, 0.7261, 0.07446, 0.7427, 0.06616, 0.7427, 0.08179, 0.7261, 0.09009, 0.7261, 0.09009, 0.7427, 0.08179, 0.7427, 0.09741, 0.7261, 0.1057, 0.7261, 0.1057, 0.7427, 0.09741, 0.7427, 0.488, 0.5698, 0.4963, 0.5698, 0.4963, 0.5864, 0.488, 0.5864, 0.3787, 0.5698, 0.387, 0.5698, 0.387, 0.5864, 0.3787, 0.5864])
me_head_002.materials.append(mat_generic_helmet)
me_head_002.use_remesh_fix_poles = True
me_head_002.use_remesh_preserve_attributes = False
me_head_002.update()

# ---- objects
ob_generic_helmet_headchild = bpy.data.objects.new('Generic Helmet_HeadChild', me_head_002)

# ---- transforms, parenting, visibility, modifiers, constraints
ob_generic_helmet_headchild.location = (0.0, 0.0, 0.0)
ob_generic_helmet_headchild.rotation_euler = (1.571, -0.0, 3.142)
_m = ob_generic_helmet_headchild.modifiers.new('Solidify', 'SOLIDIFY')
_m.thickness = -0.039
_m.use_even_offset = True
_m = ob_generic_helmet_headchild.modifiers.new('Auto Smooth', 'NODES')
_m.node_group = ng_auto_smooth
_gi = [s.identifier for s in ng_auto_smooth.interface.items_tree if s.item_type == 'SOCKET' and s.in_out == 'INPUT']
_m[_gi[1]] = 0.5236  # Angle

# ---- collection membership
col_generic_1_helmet.objects.link(ob_generic_helmet_headchild)

# ---- scene / render settings (as saved in the file)
scene.frame_start = 0; scene.frame_end = 997; scene.frame_set(0)
scene.render.engine = 'CYCLES'
scene.render.fps = 3
scene.render.fps_base = 0.1
scene.render.use_simplify = True
scene.render.simplify_subdivision = 0
scene.cycles.use_denoising = False
scene.cycles.sampling_pattern = 'TABULATED_SOBOL'
scene.cycles.use_light_tree = False
scene.view_settings.view_transform = 'Standard'
bpy.context.view_layer.update()

# ---- added for rendering (the .blend has no active camera and no usable light): camera, sun
cam_auto = bpy.data.cameras.new('AutoCamera')
cam_auto.lens = 50.0
cam_auto.sensor_width = 36.0
cam_auto.clip_end = 1000.0
ob_auto_camera = bpy.data.objects.new('AutoCamera', cam_auto)
scene.collection.objects.link(ob_auto_camera)
ob_auto_camera.location = (1.33691, -1.60429, 3.93903)
ob_auto_camera.rotation_euler = (1.09748, -7.21219e-08, 0.694738)
scene.camera = ob_auto_camera
light_auto_sun = bpy.data.lights.new('AutoSun', 'SUN')
light_auto_sun.energy = 3.0
light_auto_sun.angle = 0.0523599
ob_auto_sun = bpy.data.objects.new('AutoSun', light_auto_sun)
scene.collection.objects.link(ob_auto_sun)
ob_auto_sun.rotation_euler = (0.872665, 0.174533, 0.523599)
bpy.context.view_layer.update()
